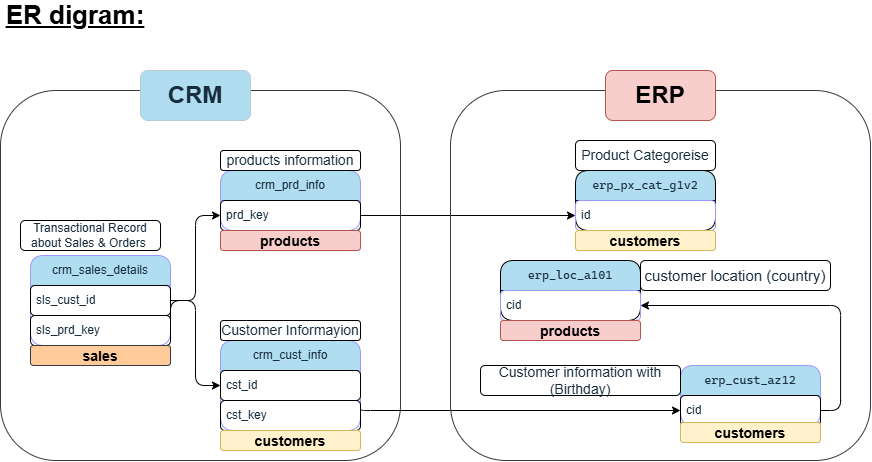

The diagram above was exported from draw.io. Its source (the exported page's mxGraphModel, read from the mxfile embedded in the PNG):
<mxGraphModel dx="1405" dy="864" grid="1" gridSize="10" guides="1" tooltips="1" connect="1" arrows="1" fold="1" page="0" pageScale="1" pageWidth="850" pageHeight="1100" math="0" shadow="0">
  <root>
    <mxCell id="0" />
    <mxCell id="1" parent="0" />
    <mxCell id="S4H5UBtRrVUYkAM_CvRT-123" edge="1" parent="1" source="S4H5UBtRrVUYkAM_CvRT-57" style="edgeStyle=orthogonalEdgeStyle;rounded=1;orthogonalLoop=1;jettySize=auto;html=1;exitX=1;exitY=0.75;exitDx=0;exitDy=0;entryX=0;entryY=0.75;entryDx=0;entryDy=0;labelBackgroundColor=none;fontColor=default;strokeColor=#000000;" target="S4H5UBtRrVUYkAM_CvRT-93">
      <mxGeometry relative="1" as="geometry">
        <Array as="points">
          <mxPoint x="180.06" y="270" />
        </Array>
      </mxGeometry>
    </mxCell>
    <mxCell id="S4H5UBtRrVUYkAM_CvRT-57" parent="1" style="swimlane;fontStyle=0;childLayout=stackLayout;horizontal=1;startSize=30;horizontalStack=0;resizeParent=1;resizeParentMax=0;resizeLast=0;collapsible=1;marginBottom=0;whiteSpace=wrap;html=1;rounded=1;labelBackgroundColor=none;fillColor=#B1DDF0;strokeColor=#9999FF;fontColor=#182E3E;" value="crm_cust_info" vertex="1">
      <mxGeometry height="90" width="140" x="40" y="200" as="geometry" />
    </mxCell>
    <mxCell id="S4H5UBtRrVUYkAM_CvRT-58" parent="S4H5UBtRrVUYkAM_CvRT-57" style="text;strokeColor=#000000;fillColor=none;align=left;verticalAlign=middle;spacingLeft=4;spacingRight=4;overflow=hidden;points=[[0,0.5],[1,0.5]];portConstraint=eastwest;rotatable=0;whiteSpace=wrap;html=1;rounded=1;labelBackgroundColor=none;fontColor=#182E3E;" value="cst_id" vertex="1">
      <mxGeometry height="30" width="140" y="30" as="geometry" />
    </mxCell>
    <mxCell id="S4H5UBtRrVUYkAM_CvRT-106" parent="S4H5UBtRrVUYkAM_CvRT-57" style="text;strokeColor=#000000;fillColor=none;align=left;verticalAlign=middle;spacingLeft=4;spacingRight=4;overflow=hidden;points=[[0,0.5],[1,0.5]];portConstraint=eastwest;rotatable=0;whiteSpace=wrap;html=1;rounded=1;labelBackgroundColor=none;fontColor=#182E3E;" value="cst_key" vertex="1">
      <mxGeometry height="30" width="140" y="60" as="geometry" />
    </mxCell>
    <mxCell id="S4H5UBtRrVUYkAM_CvRT-61" parent="1" style="text;html=1;whiteSpace=wrap;strokeColor=#000000;fillColor=none;align=center;verticalAlign=middle;rounded=1;labelBackgroundColor=none;fontColor=#182E3E;" value="&lt;font style=&quot;font-size: 14px;&quot;&gt;Customer Informayion&lt;/font&gt;" vertex="1">
      <mxGeometry height="20" width="140" x="40" y="180" as="geometry" />
    </mxCell>
    <mxCell id="S4H5UBtRrVUYkAM_CvRT-74" edge="1" parent="1" source="S4H5UBtRrVUYkAM_CvRT-62" style="edgeStyle=orthogonalEdgeStyle;rounded=1;orthogonalLoop=1;jettySize=auto;html=1;exitX=1;exitY=0.5;exitDx=0;exitDy=0;labelBackgroundColor=none;fontColor=default;strokeColor=#000000;" target="S4H5UBtRrVUYkAM_CvRT-58">
      <mxGeometry relative="1" as="geometry" />
    </mxCell>
    <mxCell id="S4H5UBtRrVUYkAM_CvRT-62" parent="1" style="swimlane;fontStyle=0;childLayout=stackLayout;horizontal=1;startSize=30;horizontalStack=0;resizeParent=1;resizeParentMax=0;resizeLast=0;collapsible=1;marginBottom=0;whiteSpace=wrap;html=1;rounded=1;labelBackgroundColor=none;fillColor=#B1DDF0;strokeColor=#9999FF;fontColor=#182E3E;" value="crm_sales_details" vertex="1">
      <mxGeometry height="90" width="140" x="-150" y="115" as="geometry" />
    </mxCell>
    <mxCell id="S4H5UBtRrVUYkAM_CvRT-71" parent="S4H5UBtRrVUYkAM_CvRT-62" style="text;strokeColor=#000000;fillColor=none;align=left;verticalAlign=middle;spacingLeft=4;spacingRight=4;overflow=hidden;points=[[0,0.5],[1,0.5]];portConstraint=eastwest;rotatable=0;whiteSpace=wrap;html=1;rounded=1;labelBackgroundColor=none;fontColor=#182E3E;" value="sls_cust_id" vertex="1">
      <mxGeometry height="30" width="140" y="30" as="geometry" />
    </mxCell>
    <mxCell id="S4H5UBtRrVUYkAM_CvRT-63" parent="S4H5UBtRrVUYkAM_CvRT-62" style="text;strokeColor=#000000;fillColor=none;align=left;verticalAlign=middle;spacingLeft=4;spacingRight=4;overflow=hidden;points=[[0,0.5],[1,0.5]];portConstraint=eastwest;rotatable=0;whiteSpace=wrap;html=1;rounded=1;labelBackgroundColor=none;fontColor=#182E3E;" value="sls_prd_key" vertex="1">
      <mxGeometry height="30" width="140" y="60" as="geometry" />
    </mxCell>
    <mxCell id="S4H5UBtRrVUYkAM_CvRT-110" edge="1" parent="1" source="S4H5UBtRrVUYkAM_CvRT-64" style="edgeStyle=orthogonalEdgeStyle;rounded=1;orthogonalLoop=1;jettySize=auto;html=1;exitX=1;exitY=0.75;exitDx=0;exitDy=0;entryX=0;entryY=0.75;entryDx=0;entryDy=0;fontStyle=0;labelBackgroundColor=none;fontColor=default;strokeColor=#000000;fillColor=#f8cecc;" target="S4H5UBtRrVUYkAM_CvRT-99">
      <mxGeometry relative="1" as="geometry" />
    </mxCell>
    <mxCell id="S4H5UBtRrVUYkAM_CvRT-64" parent="1" style="swimlane;fontStyle=0;childLayout=stackLayout;horizontal=1;startSize=30;horizontalStack=0;resizeParent=1;resizeParentMax=0;resizeLast=0;collapsible=1;marginBottom=0;whiteSpace=wrap;html=1;rounded=1;labelBackgroundColor=none;fillColor=#B1DDF0;strokeColor=#9999FF;fontColor=#182E3E;" value="crm_prd_info" vertex="1">
      <mxGeometry height="60" width="140" x="40" y="30" as="geometry" />
    </mxCell>
    <mxCell id="S4H5UBtRrVUYkAM_CvRT-65" parent="S4H5UBtRrVUYkAM_CvRT-64" style="text;strokeColor=#000000;fillColor=none;align=left;verticalAlign=middle;spacingLeft=4;spacingRight=4;overflow=hidden;points=[[0,0.5],[1,0.5]];portConstraint=eastwest;rotatable=0;whiteSpace=wrap;html=1;rounded=1;labelBackgroundColor=none;fontColor=#182E3E;" value="prd_key" vertex="1">
      <mxGeometry height="30" width="140" y="30" as="geometry" />
    </mxCell>
    <mxCell id="S4H5UBtRrVUYkAM_CvRT-72" parent="1" style="text;html=1;whiteSpace=wrap;strokeColor=#000000;fillColor=none;align=center;verticalAlign=middle;rounded=1;labelBackgroundColor=none;fontColor=#182E3E;" value="&lt;font style=&quot;font-size: 14px;&quot;&gt;products information&lt;/font&gt;" vertex="1">
      <mxGeometry height="20" width="140" x="40" y="10" as="geometry" />
    </mxCell>
    <mxCell id="S4H5UBtRrVUYkAM_CvRT-73" parent="1" style="text;html=1;whiteSpace=wrap;strokeColor=#000000;fillColor=none;align=center;verticalAlign=middle;rounded=1;labelBackgroundColor=none;fontColor=#182E3E;" value="Transactional Record about Sales &amp;amp; Orders&amp;nbsp;" vertex="1">
      <mxGeometry height="30" width="140" x="-160" y="80" as="geometry" />
    </mxCell>
    <mxCell id="S4H5UBtRrVUYkAM_CvRT-75" edge="1" parent="1" source="S4H5UBtRrVUYkAM_CvRT-63" style="edgeStyle=orthogonalEdgeStyle;rounded=1;orthogonalLoop=1;jettySize=auto;html=1;exitX=1;exitY=0.5;exitDx=0;exitDy=0;entryX=0;entryY=0.5;entryDx=0;entryDy=0;labelBackgroundColor=none;fontColor=default;strokeColor=#000000;" target="S4H5UBtRrVUYkAM_CvRT-65">
      <mxGeometry relative="1" as="geometry">
        <Array as="points">
          <mxPoint x="-9.94" y="160" />
          <mxPoint x="15" y="160" />
          <mxPoint x="15" y="75.06" />
        </Array>
      </mxGeometry>
    </mxCell>
    <mxCell id="S4H5UBtRrVUYkAM_CvRT-121" edge="1" parent="1" source="S4H5UBtRrVUYkAM_CvRT-93" style="edgeStyle=orthogonalEdgeStyle;rounded=1;orthogonalLoop=1;jettySize=auto;html=1;exitX=1;exitY=0.75;exitDx=0;exitDy=0;entryX=1;entryY=0.75;entryDx=0;entryDy=0;labelBackgroundColor=none;fontColor=default;strokeColor=#000000;" target="S4H5UBtRrVUYkAM_CvRT-97">
      <mxGeometry relative="1" as="geometry">
        <Array as="points">
          <mxPoint x="660.06" y="270" />
          <mxPoint x="660.06" y="165.06" />
        </Array>
      </mxGeometry>
    </mxCell>
    <mxCell id="S4H5UBtRrVUYkAM_CvRT-93" parent="1" style="swimlane;fontStyle=0;childLayout=stackLayout;horizontal=1;startSize=30;horizontalStack=0;resizeParent=1;resizeParentMax=0;resizeLast=0;collapsible=1;marginBottom=0;whiteSpace=wrap;html=1;rounded=1;labelBackgroundColor=none;fillColor=#B1DDF0;strokeColor=#9999FF;fontColor=#182E3E;" value="&lt;pre style=&quot;font-family: &amp;quot;Cascadia Mono&amp;quot;; font-size: 9pt;&quot;&gt;erp_cust_az12&lt;/pre&gt;" vertex="1">
      <mxGeometry height="60" width="140" x="500" y="225" as="geometry" />
    </mxCell>
    <mxCell id="S4H5UBtRrVUYkAM_CvRT-94" parent="S4H5UBtRrVUYkAM_CvRT-93" style="text;strokeColor=#000000;fillColor=none;align=left;verticalAlign=middle;spacingLeft=4;spacingRight=4;overflow=hidden;points=[[0,0.5],[1,0.5]];portConstraint=eastwest;rotatable=0;whiteSpace=wrap;html=1;rounded=1;labelBackgroundColor=none;fontColor=#182E3E;" value="cid" vertex="1">
      <mxGeometry height="30" width="140" y="30" as="geometry" />
    </mxCell>
    <mxCell id="S4H5UBtRrVUYkAM_CvRT-97" parent="1" style="swimlane;fontStyle=0;childLayout=stackLayout;horizontal=1;startSize=30;horizontalStack=0;resizeParent=1;resizeParentMax=0;resizeLast=0;collapsible=1;marginBottom=0;whiteSpace=wrap;html=1;rounded=1;labelBackgroundColor=none;fillColor=#B1DDF0;strokeColor=#000000;fontColor=#182E3E;" value="&lt;pre style=&quot;font-family: &amp;quot;Cascadia Mono&amp;quot;; font-size: 9pt;&quot;&gt;erp_loc_a101&lt;/pre&gt;" vertex="1">
      <mxGeometry height="60" width="140" x="320" y="120" as="geometry" />
    </mxCell>
    <mxCell id="S4H5UBtRrVUYkAM_CvRT-98" parent="S4H5UBtRrVUYkAM_CvRT-97" style="text;strokeColor=#9999FF;fillColor=none;align=left;verticalAlign=middle;spacingLeft=4;spacingRight=4;overflow=hidden;points=[[0,0.5],[1,0.5]];portConstraint=eastwest;rotatable=0;whiteSpace=wrap;html=1;rounded=1;labelBackgroundColor=none;fontColor=#182E3E;" value="cid" vertex="1">
      <mxGeometry height="30" width="140" y="30" as="geometry" />
    </mxCell>
    <mxCell id="S4H5UBtRrVUYkAM_CvRT-99" parent="1" style="swimlane;fontStyle=0;childLayout=stackLayout;horizontal=1;startSize=30;horizontalStack=0;resizeParent=1;resizeParentMax=0;resizeLast=0;collapsible=1;marginBottom=0;whiteSpace=wrap;html=1;rounded=1;labelBackgroundColor=none;fillColor=#B1DDF0;strokeColor=#000000;fontColor=#182E3E;" value="&lt;pre style=&quot;font-family: &amp;quot;Cascadia Mono&amp;quot;; font-size: 9pt;&quot;&gt;erp_px_cat_g1v2&lt;/pre&gt;" vertex="1">
      <mxGeometry height="60" width="140" x="395" y="30" as="geometry" />
    </mxCell>
    <mxCell id="S4H5UBtRrVUYkAM_CvRT-100" parent="S4H5UBtRrVUYkAM_CvRT-99" style="text;strokeColor=#9999FF;fillColor=none;align=left;verticalAlign=middle;spacingLeft=4;spacingRight=4;overflow=hidden;points=[[0,0.5],[1,0.5]];portConstraint=eastwest;rotatable=0;whiteSpace=wrap;html=1;rounded=1;labelBackgroundColor=none;fontColor=#182E3E;" value="id" vertex="1">
      <mxGeometry height="30" width="140" y="30" as="geometry" />
    </mxCell>
    <mxCell id="S4H5UBtRrVUYkAM_CvRT-108" parent="1" style="text;html=1;whiteSpace=wrap;strokeColor=#000000;fillColor=none;align=center;verticalAlign=middle;rounded=1;labelBackgroundColor=none;fontColor=#182E3E;" value="&lt;font style=&quot;font-size: 14px;&quot;&gt;Customer information with (Birthday)&lt;/font&gt;" vertex="1">
      <mxGeometry height="30" width="200" x="300" y="225" as="geometry" />
    </mxCell>
    <mxCell id="S4H5UBtRrVUYkAM_CvRT-111" parent="1" style="rounded=1;whiteSpace=wrap;html=1;fillColor=none;glass=0;shadow=0;labelBackgroundColor=none;strokeColor=#36393d;" value="" vertex="1">
      <mxGeometry height="370" width="400" x="-180" y="-50" as="geometry" />
    </mxCell>
    <mxCell id="S4H5UBtRrVUYkAM_CvRT-112" parent="1" style="rounded=1;whiteSpace=wrap;html=1;labelBackgroundColor=none;fillColor=#B1DDF0;strokeColor=#BAC8D3;fontColor=#182E3E;" value="&lt;font style=&quot;font-size: 24px;&quot;&gt;&lt;b&gt;CRM&lt;/b&gt;&lt;/font&gt;" vertex="1">
      <mxGeometry height="50" width="110" x="-40" y="-70" as="geometry" />
    </mxCell>
    <mxCell id="S4H5UBtRrVUYkAM_CvRT-113" parent="1" style="text;html=1;whiteSpace=wrap;strokeColor=#000000;fillColor=none;align=center;verticalAlign=middle;rounded=1;labelBackgroundColor=none;fontColor=#182E3E;" value="&lt;font style=&quot;font-size: 14px;&quot;&gt;Product Categoreise&lt;/font&gt;" vertex="1">
      <mxGeometry height="30" width="140" x="395" as="geometry" />
    </mxCell>
    <mxCell id="S4H5UBtRrVUYkAM_CvRT-114" parent="1" style="text;html=1;whiteSpace=wrap;strokeColor=#000000;fillColor=none;align=center;verticalAlign=middle;rounded=1;labelBackgroundColor=none;fontColor=#182E3E;" value="&lt;font style=&quot;font-size: 15px;&quot;&gt;customer location (country)&lt;/font&gt;" vertex="1">
      <mxGeometry height="30" width="190" x="460" y="120" as="geometry" />
    </mxCell>
    <mxCell id="S4H5UBtRrVUYkAM_CvRT-117" parent="1" style="rounded=1;whiteSpace=wrap;html=1;fillColor=none;glass=0;shadow=0;labelBackgroundColor=none;strokeColor=#36393d;" value="" vertex="1">
      <mxGeometry height="370" width="420" x="270" y="-50" as="geometry" />
    </mxCell>
    <mxCell id="S4H5UBtRrVUYkAM_CvRT-118" parent="1" style="rounded=1;whiteSpace=wrap;html=1;labelBackgroundColor=none;fillColor=#f8cecc;strokeColor=#b85450;" value="&lt;font style=&quot;font-size: 24px;&quot;&gt;&lt;b&gt;ERP&lt;/b&gt;&lt;/font&gt;" vertex="1">
      <mxGeometry height="50" width="110" x="425" y="-70" as="geometry" />
    </mxCell>
    <mxCell id="u6-v69s5UcJNavKQNlAk-3" parent="1" style="text;html=1;align=center;verticalAlign=middle;whiteSpace=wrap;overflow=hidden;rounded=1;labelBackgroundColor=none;strokeColor=#d6b656;fillColor=#fff2cc;" value="&lt;b&gt;&lt;font style=&quot;font-size: 14px;&quot;&gt;customers&lt;/font&gt;&lt;/b&gt;" vertex="1">
      <mxGeometry height="20" width="140" x="500" y="282" as="geometry" />
    </mxCell>
    <mxCell id="u6-v69s5UcJNavKQNlAk-4" parent="1" style="text;html=1;align=center;verticalAlign=middle;whiteSpace=wrap;overflow=hidden;rounded=1;labelBackgroundColor=none;strokeColor=#d6b656;fillColor=#fff2cc;" value="&lt;b&gt;&lt;font style=&quot;font-size: 14px;&quot;&gt;customers&lt;/font&gt;&lt;/b&gt;" vertex="1">
      <mxGeometry height="20" width="140" x="40" y="290" as="geometry" />
    </mxCell>
    <mxCell id="u6-v69s5UcJNavKQNlAk-12" parent="1" style="text;html=1;align=center;verticalAlign=middle;whiteSpace=wrap;overflow=hidden;rounded=1;labelBackgroundColor=none;strokeColor=#36393d;fillColor=#ffcc99;" value="&lt;b&gt;&lt;font style=&quot;font-size: 14px;&quot;&gt;sales&lt;/font&gt;&lt;/b&gt;" vertex="1">
      <mxGeometry height="20" width="140" x="-150" y="205" as="geometry" />
    </mxCell>
    <mxCell id="u6-v69s5UcJNavKQNlAk-13" parent="1" style="text;html=1;align=center;verticalAlign=middle;whiteSpace=wrap;overflow=hidden;rounded=1;labelBackgroundColor=none;strokeColor=#b85450;fillColor=#f8cecc;" value="&lt;b&gt;&lt;font style=&quot;font-size: 14px;&quot;&gt;products&lt;/font&gt;&lt;/b&gt;" vertex="1">
      <mxGeometry height="20" width="140" x="40" y="90" as="geometry" />
    </mxCell>
    <mxCell id="u6-v69s5UcJNavKQNlAk-14" parent="1" style="text;html=1;align=center;verticalAlign=middle;whiteSpace=wrap;overflow=hidden;rounded=1;labelBackgroundColor=none;strokeColor=#b85450;fillColor=#f8cecc;" value="&lt;b&gt;&lt;font style=&quot;font-size: 14px;&quot;&gt;products&lt;/font&gt;&lt;/b&gt;" vertex="1">
      <mxGeometry height="20" width="140" x="320" y="180" as="geometry" />
    </mxCell>
    <mxCell id="LKvLvX30rBLvJOOLf18g-2" parent="1" style="text;html=1;align=center;verticalAlign=middle;whiteSpace=wrap;overflow=hidden;rounded=1;labelBackgroundColor=none;strokeColor=#d6b656;fillColor=#fff2cc;" value="&lt;b&gt;&lt;font style=&quot;font-size: 14px;&quot;&gt;customers&lt;/font&gt;&lt;/b&gt;" vertex="1">
      <mxGeometry height="20" width="140" x="395" y="90" as="geometry" />
    </mxCell>
    <mxCell id="LKvLvX30rBLvJOOLf18g-3" parent="1" style="text;html=1;whiteSpace=wrap;strokeColor=none;fillColor=none;align=center;verticalAlign=middle;rounded=0;fontStyle=1" value="&lt;font style=&quot;font-size: 26px;&quot;&gt;&lt;u&gt;ER digram:&lt;/u&gt;&lt;/font&gt;" vertex="1">
      <mxGeometry height="30" width="150" x="-180" y="-140" as="geometry" />
    </mxCell>
  </root>
</mxGraphModel>